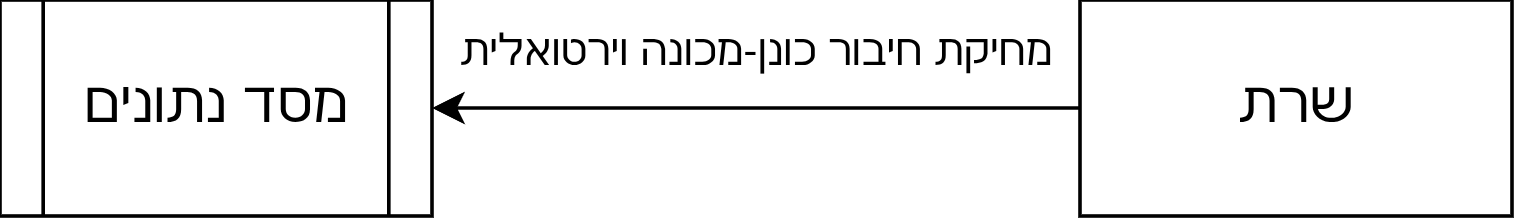

The diagram above was exported from draw.io. Its source (the exported page's mxGraphModel, read from the mxfile embedded in the PNG):
<mxGraphModel dx="396" dy="234" grid="1" gridSize="10" guides="1" tooltips="1" connect="1" arrows="1" fold="1" page="1" pageScale="1" pageWidth="850" pageHeight="1100" math="0" shadow="0">
  <root>
    <mxCell id="0" />
    <mxCell id="1" parent="0" />
    <mxCell id="6S9fLqL2uVPfHSbeeUet-3" edge="1" parent="1" source="6S9fLqL2uVPfHSbeeUet-1" style="edgeStyle=orthogonalEdgeStyle;rounded=0;orthogonalLoop=1;jettySize=auto;html=1;entryX=1;entryY=0.5;entryDx=0;entryDy=0;" target="6S9fLqL2uVPfHSbeeUet-2">
      <mxGeometry relative="1" as="geometry">
        <Array as="points" />
      </mxGeometry>
    </mxCell>
    <mxCell id="6S9fLqL2uVPfHSbeeUet-1" parent="1" style="rounded=0;whiteSpace=wrap;html=1;" value="&lt;font style=&quot;font-size: 16px;&quot;&gt;שרת&lt;/font&gt;" vertex="1">
      <mxGeometry height="60" width="120" x="410" y="330" as="geometry" />
    </mxCell>
    <mxCell id="6S9fLqL2uVPfHSbeeUet-2" parent="1" style="shape=process;whiteSpace=wrap;html=1;backgroundOutline=1;" value="&lt;font style=&quot;font-size: 16px;&quot;&gt;מסד נתונים&lt;/font&gt;" vertex="1">
      <mxGeometry height="60" width="120" x="110" y="330" as="geometry" />
    </mxCell>
    <mxCell id="5G4x9_vOA1hHK-yvOaq--1" parent="1" style="text;html=1;whiteSpace=wrap;strokeColor=none;fillColor=none;align=center;verticalAlign=middle;rounded=0;" value="מחיקת חיבור כונן-מכונה וירטואלית" vertex="1">
      <mxGeometry height="30" width="180" x="230" y="330" as="geometry" />
    </mxCell>
  </root>
</mxGraphModel>